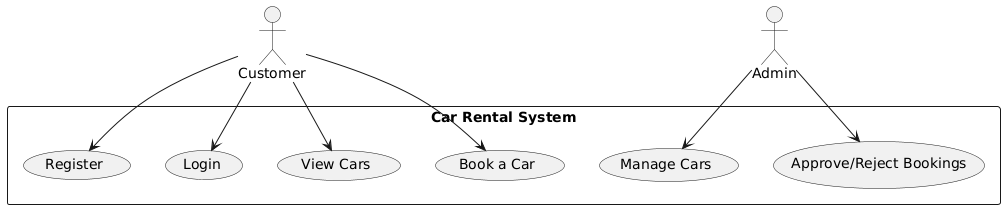

The diagram above was rendered by PlantUML. Its source (embedded in the PNG):
@startuml
actor Customer
actor Admin

rectangle "Car Rental System" {
    Customer --> (Register)
    Customer --> (Login)
    Customer --> (View Cars)
    Customer --> (Book a Car)
    
    Admin --> (Manage Cars)
    Admin --> (Approve/Reject Bookings)
}
@enduml